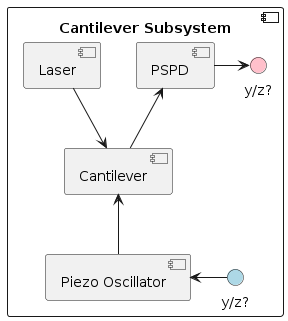

The diagram above was rendered by PlantUML. Its source (embedded in the PNG):
@startuml
!include style.puml

!startsub component
component "Cantilever Subsystem" as cantilever_subsystem {
  component Laser as laser
  component Cantilever as cantilever
  component PSPD as pspd
  component "Piezo Oscillator" as cantilever_piezo
  interface "y/z?" <<output>> as pspd_out
  interface "y/z?" <<input>> as cant_piezo_in

  laser -d-> cantilever
  cantilever -u-> pspd
  cantilever_piezo -u-> cantilever
  pspd -r-> pspd_out
  cant_piezo_in -l-> cantilever_piezo
}
!endsub
@enduml